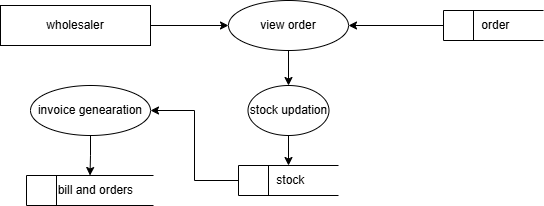

The diagram above was exported from draw.io. Its source (the exported page's mxGraphModel, read from the mxfile embedded in the PNG):
<mxGraphModel dx="824" dy="523" grid="1" gridSize="10" guides="1" tooltips="1" connect="1" arrows="1" fold="1" page="1" pageScale="1" pageWidth="850" pageHeight="1100" math="0" shadow="0">
  <root>
    <mxCell id="0" />
    <mxCell id="1" parent="0" />
    <mxCell id="vjAjofB3B2d0kYDYDx4b-6" style="edgeStyle=orthogonalEdgeStyle;rounded=0;orthogonalLoop=1;jettySize=auto;html=1;exitX=1;exitY=0.5;exitDx=0;exitDy=0;" edge="1" parent="1" source="vjAjofB3B2d0kYDYDx4b-7" target="vjAjofB3B2d0kYDYDx4b-9">
      <mxGeometry relative="1" as="geometry" />
    </mxCell>
    <mxCell id="vjAjofB3B2d0kYDYDx4b-7" value="wholesaler" style="rounded=0;whiteSpace=wrap;html=1;" vertex="1" parent="1">
      <mxGeometry x="137" y="225" width="150" height="40" as="geometry" />
    </mxCell>
    <mxCell id="vjAjofB3B2d0kYDYDx4b-8" style="edgeStyle=orthogonalEdgeStyle;rounded=0;orthogonalLoop=1;jettySize=auto;html=1;exitX=0.5;exitY=1;exitDx=0;exitDy=0;entryX=0.5;entryY=0;entryDx=0;entryDy=0;" edge="1" parent="1" source="vjAjofB3B2d0kYDYDx4b-9" target="vjAjofB3B2d0kYDYDx4b-15">
      <mxGeometry relative="1" as="geometry" />
    </mxCell>
    <mxCell id="vjAjofB3B2d0kYDYDx4b-9" value="view order" style="ellipse;whiteSpace=wrap;html=1;" vertex="1" parent="1">
      <mxGeometry x="365" y="220" width="120" height="50" as="geometry" />
    </mxCell>
    <mxCell id="vjAjofB3B2d0kYDYDx4b-10" style="edgeStyle=orthogonalEdgeStyle;rounded=0;orthogonalLoop=1;jettySize=auto;html=1;exitX=0;exitY=0.5;exitDx=0;exitDy=0;" edge="1" parent="1" source="vjAjofB3B2d0kYDYDx4b-11" target="vjAjofB3B2d0kYDYDx4b-9">
      <mxGeometry relative="1" as="geometry" />
    </mxCell>
    <mxCell id="vjAjofB3B2d0kYDYDx4b-11" value="&lt;span style=&quot;white-space: pre;&quot;&gt;&#09;&lt;/span&gt;&amp;nbsp; order" style="html=1;dashed=0;whiteSpace=wrap;shape=mxgraph.dfd.dataStoreID;align=left;spacingLeft=3;points=[[0,0],[0.5,0],[1,0],[0,0.5],[1,0.5],[0,1],[0.5,1],[1,1]];" vertex="1" parent="1">
      <mxGeometry x="580" y="230" width="100" height="30" as="geometry" />
    </mxCell>
    <mxCell id="vjAjofB3B2d0kYDYDx4b-12" style="edgeStyle=orthogonalEdgeStyle;rounded=0;orthogonalLoop=1;jettySize=auto;html=1;exitX=0;exitY=0.5;exitDx=0;exitDy=0;entryX=1;entryY=0.5;entryDx=0;entryDy=0;" edge="1" parent="1" source="vjAjofB3B2d0kYDYDx4b-13" target="vjAjofB3B2d0kYDYDx4b-17">
      <mxGeometry relative="1" as="geometry" />
    </mxCell>
    <mxCell id="vjAjofB3B2d0kYDYDx4b-13" value="&lt;span style=&quot;white-space: pre;&quot;&gt;&#09;&lt;/span&gt;&amp;nbsp; stock" style="html=1;dashed=0;whiteSpace=wrap;shape=mxgraph.dfd.dataStoreID;align=left;spacingLeft=3;points=[[0,0],[0.5,0],[1,0],[0,0.5],[1,0.5],[0,1],[0.5,1],[1,1]];" vertex="1" parent="1">
      <mxGeometry x="375" y="385" width="100" height="30" as="geometry" />
    </mxCell>
    <mxCell id="vjAjofB3B2d0kYDYDx4b-14" style="edgeStyle=orthogonalEdgeStyle;rounded=0;orthogonalLoop=1;jettySize=auto;html=1;exitX=0.5;exitY=1;exitDx=0;exitDy=0;" edge="1" parent="1" source="vjAjofB3B2d0kYDYDx4b-15" target="vjAjofB3B2d0kYDYDx4b-13">
      <mxGeometry relative="1" as="geometry" />
    </mxCell>
    <mxCell id="vjAjofB3B2d0kYDYDx4b-15" value="stock updation" style="ellipse;whiteSpace=wrap;html=1;" vertex="1" parent="1">
      <mxGeometry x="384.5" y="305" width="81" height="50" as="geometry" />
    </mxCell>
    <mxCell id="vjAjofB3B2d0kYDYDx4b-16" style="edgeStyle=orthogonalEdgeStyle;rounded=0;orthogonalLoop=1;jettySize=auto;html=1;exitX=0.5;exitY=1;exitDx=0;exitDy=0;" edge="1" parent="1" source="vjAjofB3B2d0kYDYDx4b-17" target="vjAjofB3B2d0kYDYDx4b-18">
      <mxGeometry relative="1" as="geometry" />
    </mxCell>
    <mxCell id="vjAjofB3B2d0kYDYDx4b-17" value="invoice genearation" style="ellipse;whiteSpace=wrap;html=1;" vertex="1" parent="1">
      <mxGeometry x="167" y="305" width="120" height="50" as="geometry" />
    </mxCell>
    <mxCell id="vjAjofB3B2d0kYDYDx4b-18" value="&lt;span style=&quot;white-space: pre;&quot;&gt;&#09;&lt;/span&gt;bill and orders" style="html=1;dashed=0;whiteSpace=wrap;shape=mxgraph.dfd.dataStoreID;align=left;spacingLeft=3;points=[[0,0],[0.5,0],[1,0],[0,0.5],[1,0.5],[0,1],[0.5,1],[1,1]];" vertex="1" parent="1">
      <mxGeometry x="163" y="395" width="127" height="30" as="geometry" />
    </mxCell>
  </root>
</mxGraphModel>